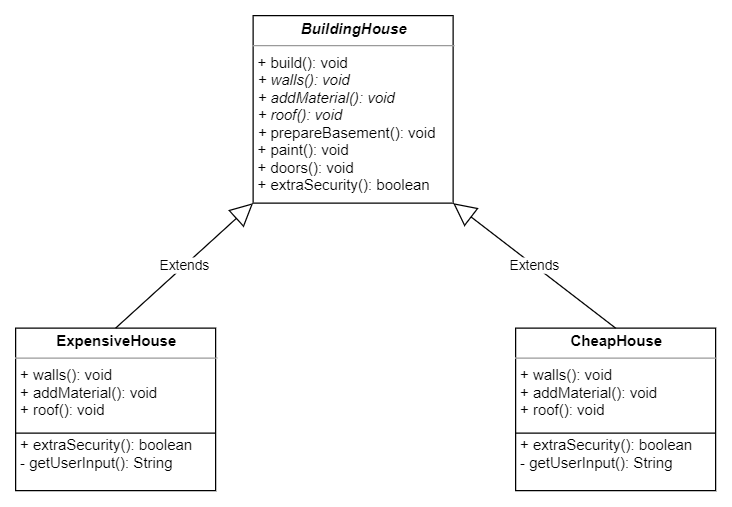

The diagram above was exported from draw.io. Its source (the exported page's mxGraphModel, read from the mxfile embedded in the PNG):
<mxGraphModel dx="1673" dy="896" grid="1" gridSize="10" guides="1" tooltips="1" connect="1" arrows="1" fold="1" page="1" pageScale="1" pageWidth="850" pageHeight="1100" math="0" shadow="0">
  <root>
    <mxCell id="0" />
    <mxCell id="1" parent="0" />
    <mxCell id="2" value="&lt;p style=&quot;margin: 0px ; margin-top: 4px ; text-align: center&quot;&gt;&lt;b&gt;&lt;i&gt;BuildingHouse&lt;/i&gt;&lt;/b&gt;&lt;/p&gt;&lt;hr size=&quot;1&quot;&gt;&lt;p style=&quot;margin: 0px ; margin-left: 4px&quot;&gt;&lt;/p&gt;&lt;p style=&quot;margin: 0px ; margin-left: 4px&quot;&gt;+ build(): void&lt;/p&gt;&lt;p style=&quot;margin: 0px ; margin-left: 4px&quot;&gt;&lt;i&gt;+ walls(): void&lt;/i&gt;&lt;/p&gt;&lt;p style=&quot;margin: 0px ; margin-left: 4px&quot;&gt;&lt;i&gt;+ addMaterial(): void&lt;/i&gt;&lt;/p&gt;&lt;p style=&quot;margin: 0px ; margin-left: 4px&quot;&gt;&lt;i&gt;+ roof(): void&lt;/i&gt;&lt;/p&gt;&lt;p style=&quot;margin: 0px ; margin-left: 4px&quot;&gt;&lt;i&gt;+ &lt;/i&gt;prepareBasement(): void&lt;/p&gt;&lt;p style=&quot;margin: 0px ; margin-left: 4px&quot;&gt;+ paint(): void&lt;/p&gt;&lt;p style=&quot;margin: 0px ; margin-left: 4px&quot;&gt;+ doors(): void&lt;/p&gt;&lt;p style=&quot;margin: 0px ; margin-left: 4px&quot;&gt;+ extraSecurity(): boolean&lt;/p&gt;&lt;p style=&quot;margin: 0px ; margin-left: 4px&quot;&gt;&lt;br&gt;&lt;/p&gt;" style="verticalAlign=top;align=left;overflow=fill;fontSize=12;fontFamily=Helvetica;html=1;" vertex="1" parent="1">
      <mxGeometry x="340" y="150" width="160" height="150" as="geometry" />
    </mxCell>
    <mxCell id="3" value="" style="group" vertex="1" connectable="0" parent="1">
      <mxGeometry x="150" y="400" width="160" height="130" as="geometry" />
    </mxCell>
    <mxCell id="4" value="&lt;p style=&quot;margin: 0px ; margin-top: 4px ; text-align: center&quot;&gt;&lt;b&gt;ExpensiveHouse&lt;/b&gt;&lt;/p&gt;&lt;hr size=&quot;1&quot;&gt;&lt;p style=&quot;margin: 0px ; margin-left: 4px&quot;&gt;+ walls(): void&lt;/p&gt;&lt;p style=&quot;margin: 0px ; margin-left: 4px&quot;&gt;+ addMaterial(): void&lt;/p&gt;&lt;p style=&quot;margin: 0px ; margin-left: 4px&quot;&gt;+ roof(): void&lt;/p&gt;&lt;p style=&quot;margin: 0px ; margin-left: 4px&quot;&gt;&lt;br&gt;&lt;/p&gt;&lt;p style=&quot;margin: 0px ; margin-left: 4px&quot;&gt;+ extraSecurity(): boolean&lt;/p&gt;&lt;p style=&quot;margin: 0px ; margin-left: 4px&quot;&gt;- getUserInput(): String&lt;/p&gt;" style="verticalAlign=top;align=left;overflow=fill;fontSize=12;fontFamily=Helvetica;html=1;" vertex="1" parent="3">
      <mxGeometry width="160" height="130" as="geometry" />
    </mxCell>
    <mxCell id="5" value="" style="line;strokeWidth=1;fillColor=none;align=left;verticalAlign=middle;spacingTop=-1;spacingLeft=3;spacingRight=3;rotatable=0;labelPosition=right;points=[];portConstraint=eastwest;" vertex="1" parent="3">
      <mxGeometry y="80" width="160" height="8" as="geometry" />
    </mxCell>
    <mxCell id="6" value="" style="group" vertex="1" connectable="0" parent="1">
      <mxGeometry x="550" y="400" width="160" height="130" as="geometry" />
    </mxCell>
    <mxCell id="7" value="&lt;p style=&quot;margin: 0px ; margin-top: 4px ; text-align: center&quot;&gt;&lt;b&gt;CheapHouse&lt;/b&gt;&lt;/p&gt;&lt;hr size=&quot;1&quot;&gt;&lt;p style=&quot;margin: 0px ; margin-left: 4px&quot;&gt;+ walls(): void&lt;/p&gt;&lt;p style=&quot;margin: 0px ; margin-left: 4px&quot;&gt;+ addMaterial(): void&lt;/p&gt;&lt;p style=&quot;margin: 0px ; margin-left: 4px&quot;&gt;+ roof(): void&lt;/p&gt;&lt;p style=&quot;margin: 0px ; margin-left: 4px&quot;&gt;&lt;br&gt;&lt;/p&gt;&lt;p style=&quot;margin: 0px ; margin-left: 4px&quot;&gt;+ extraSecurity(): boolean&lt;/p&gt;&lt;p style=&quot;margin: 0px ; margin-left: 4px&quot;&gt;- getUserInput(): String&lt;/p&gt;" style="verticalAlign=top;align=left;overflow=fill;fontSize=12;fontFamily=Helvetica;html=1;" vertex="1" parent="6">
      <mxGeometry width="160" height="130" as="geometry" />
    </mxCell>
    <mxCell id="8" value="" style="line;strokeWidth=1;fillColor=none;align=left;verticalAlign=middle;spacingTop=-1;spacingLeft=3;spacingRight=3;rotatable=0;labelPosition=right;points=[];portConstraint=eastwest;" vertex="1" parent="6">
      <mxGeometry y="80" width="160" height="8" as="geometry" />
    </mxCell>
    <mxCell id="9" value="Extends" style="endArrow=block;endSize=16;endFill=0;html=1;exitX=0.5;exitY=0;exitDx=0;exitDy=0;entryX=0;entryY=1;entryDx=0;entryDy=0;" edge="1" source="4" target="2" parent="1">
      <mxGeometry width="160" relative="1" as="geometry">
        <mxPoint x="250" y="370" as="sourcePoint" />
        <mxPoint x="410" y="370" as="targetPoint" />
      </mxGeometry>
    </mxCell>
    <mxCell id="10" value="Extends" style="endArrow=block;endSize=16;endFill=0;html=1;exitX=0.5;exitY=0;exitDx=0;exitDy=0;entryX=1;entryY=1;entryDx=0;entryDy=0;" edge="1" source="7" target="2" parent="1">
      <mxGeometry width="160" relative="1" as="geometry">
        <mxPoint x="420" y="330" as="sourcePoint" />
        <mxPoint x="580" y="330" as="targetPoint" />
      </mxGeometry>
    </mxCell>
  </root>
</mxGraphModel>